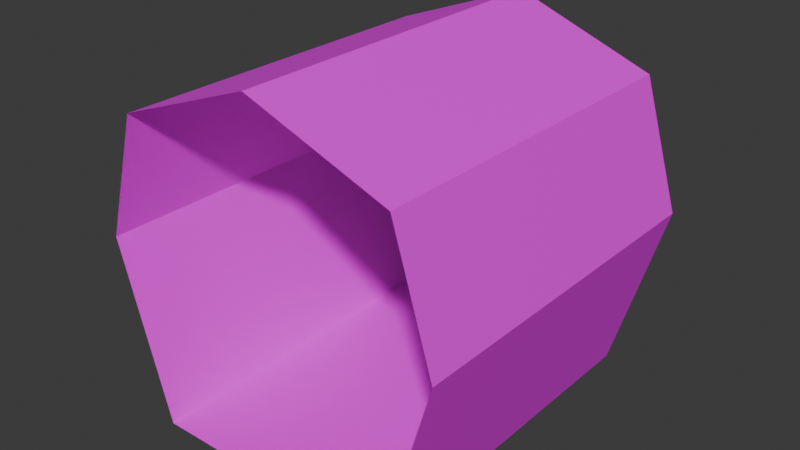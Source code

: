 # Source: hallway.blend  (saved by Blender 4.2.66; exported with 4.5.12 LTS)
import bpy
from mathutils import Matrix  # noqa: F401  (used for matrix-valued properties, if any)

bpy.ops.wm.read_factory_settings(use_empty=True)
scene = bpy.context.scene
scene.name = 'Scene'

# ---- collections
col_collection = bpy.data.collections.new('Collection'); scene.collection.children.link(col_collection)

# ---- images (referenced by path relative to the original .blend; pixels are not part of the script)
import os
ASSET_DIR = os.environ.get("B2B_ASSET_DIR", "")  # directory of the original .blend (textures are referenced by path, not embedded)
HERE = os.path.dirname(os.path.abspath(__file__))  # packed textures are extracted next to this script under _unpacked/

def load_image(name, relpath, width, height, colorspace="sRGB"):
    """Load a texture the original file referenced (path relative to the .blend, or extracted next to this script)."""
    p = next((c for c in (os.path.join(HERE, relpath), os.path.join(ASSET_DIR, relpath)) if relpath and os.path.exists(c)), "")
    if p:
        img = bpy.data.images.load(p, check_existing=True)
        img.name = name
    else:  # same state as the original file: an image datablock whose file is absent (Cycles renders it pink)
        img = bpy.data.images.new(name, width, height)
        img.source = "FILE"
        img.filepath = "//" + (relpath or name)
    img.colorspace_settings.name = colorspace
    return img
img_stonefloortexture_png = load_image('StoneFloorTexture.png', 'textures/StoneFloorTexture.png', 1024, 1024, 'sRGB')
img_rock_brick_texture_png_001 = load_image('rock_brick_texture.png.001', 'textures/rock_brick_texture.png', 1024, 1024, 'sRGB')
img_red_brick_texture_2_jpg = load_image('red_brick_texture_2.jpg', 'textures/red_brick_texture_2.jpg', 1024, 1024, 'sRGB')

# ---- materials (node trees are filled in below, after node groups)
mat_ground = bpy.data.materials.new('ground')
mat_bricks_stone = bpy.data.materials.new('bricks stone')
mat_bricks = bpy.data.materials.new(' bricks')

# ---- material node trees
mat_ground.use_nodes = True; mat_ground.node_tree.nodes.clear()
_N = mat_ground.node_tree.nodes; _L = mat_ground.node_tree.links
n0 = _N.new('ShaderNodeBsdfPrincipled'); n0.name = 'Principled BSDF'; n0.location = (10, 300)
n1 = _N.new('ShaderNodeOutputMaterial'); n1.name = 'Material Output'; n1.location = (300, 300)
n2 = _N.new('ShaderNodeTexImage'); n2.name = 'Image Texture'; n2.location = (-280, 271)
n2.image = img_stonefloortexture_png
_L.new(n0.outputs[0], n1.inputs[0])
_L.new(n2.outputs[0], n0.inputs[0])
n1.is_active_output = True
mat_bricks_stone.use_nodes = True; mat_bricks_stone.node_tree.nodes.clear()
_N = mat_bricks_stone.node_tree.nodes; _L = mat_bricks_stone.node_tree.links
n0 = _N.new('ShaderNodeBsdfPrincipled'); n0.name = 'Principled BSDF'; n0.location = (10, 300)
n1 = _N.new('ShaderNodeOutputMaterial'); n1.name = 'Material Output'; n1.location = (300, 300)
n2 = _N.new('ShaderNodeTexImage'); n2.name = 'Image Texture'; n2.location = (-280, 271)
n2.image = img_rock_brick_texture_png_001
_L.new(n0.outputs[0], n1.inputs[0])
_L.new(n2.outputs[0], n0.inputs[0])
n1.is_active_output = True
mat_bricks.use_nodes = True; mat_bricks.node_tree.nodes.clear()
_N = mat_bricks.node_tree.nodes; _L = mat_bricks.node_tree.links
n0 = _N.new('ShaderNodeBsdfPrincipled'); n0.name = 'Principled BSDF'; n0.location = (10, 300)
n1 = _N.new('ShaderNodeOutputMaterial'); n1.name = 'Material Output'; n1.location = (357, 285)
n2 = _N.new('ShaderNodeTexImage'); n2.name = 'Image Texture'; n2.location = (-280, 271)
n2.image = img_red_brick_texture_2_jpg
_L.new(n0.outputs[0], n1.inputs[0])
_L.new(n2.outputs[0], n0.inputs[0])
n1.is_active_output = True

# ---- world
world_world = bpy.data.worlds.new('World'); scene.world = world_world
world_world.use_nodes = True; world_world.node_tree.nodes.clear()
_N = world_world.node_tree.nodes; _L = world_world.node_tree.links
n0 = _N.new('ShaderNodeOutputWorld'); n0.name = 'World Output'; n0.location = (300, 300)
n1 = _N.new('ShaderNodeBackground'); n1.name = 'Background'; n1.location = (10, 300)
n1.inputs[0].default_value = (0.05088, 0.05088, 0.05088, 1.0)
_L.new(n1.outputs[0], n0.inputs[0])
n0.is_active_output = True
world_world.color = (0.05088, 0.05088, 0.05088)
world_world.sun_shadow_jitter_overblur = 0.0

# ---- meshes
me_cylinder = bpy.data.meshes.new('Cylinder')
me_cylinder.from_pydata([(0.0, 1.0, -1.0), (0.0, 1.0, 1.0), (0.7857, 0.7071, -1.0), (0.7857, 0.7071, 1.0), (1.0, 0.0, -1.0), (1.0, 0.0, 1.0), (0.7071, -1.003, -1.0), (0.7071, -1.003, 1.0), (-0.7071, -1.003, -1.0), (-0.7071, -1.003, 1.0), (-1.0, 0.0, -1.0), (-1.0, 0.0, 1.0), (-0.7857, 0.7071, -1.0), (-0.7857, 0.7071, 1.0)], [], [(0, 2, 3, 1), (2, 4, 5, 3), (4, 6, 7, 5), (8, 10, 11, 9), (6, 8, 9, 7), (10, 12, 13, 11), (12, 0, 1, 13)])
me_cylinder.polygons.foreach_set('material_index', [2, 2, 1, 1, 0, 2, 2])
_uv = me_cylinder.uv_layers.new(name='UVMap')
_uv.uv.foreach_set('vector', [1.003, 0.9951, 0.9999, 0.004254, -0.001424, 0.002912, 0.001291, 0.9977, 0.9995, 0.9983, 0.9971, -0.004563, -0.0001763, 0.00572, 0.002181, 1.005, 1.0, 1.0, 1.0, -0.0002627, 0.0002626, -0.0002627, 0.0002627, 1.0, 1.004, 1.004, 1.004, -0.004263, 0.004263, -0.004263, 0.004263, 1.004, 0.9999, 2.98e-08, 0.0, 0.0, 0.0, 1.0, 0.9999, 1.0, 0.0009953, -0.006435, 0.0006326, 1.001, 0.9993, 1.001, 0.9954, 0.004901, -0.0005895, 0.0003498, 0.0008634, 1.002, 0.9982, 1.006, 0.9981, 0.004313])
me_cylinder.materials.append(mat_ground)
me_cylinder.materials.append(mat_bricks_stone)
me_cylinder.materials.append(mat_bricks)
me_cylinder.update()

# ---- objects
ob_cylinder = bpy.data.objects.new('Cylinder', me_cylinder)

# ---- transforms, parenting, visibility, modifiers, constraints
ob_cylinder.location = (0.0, 0.0, 0.0)
ob_cylinder.rotation_euler = (1.571, 0.0, 0.0)

# ---- collection membership
scene.collection.objects.link(ob_cylinder)

# ---- scene / render settings (as saved in the file)
scene.frame_start = 1; scene.frame_end = 250; scene.frame_set(1)
scene.render.engine = 'BLENDER_EEVEE_NEXT'
bpy.context.view_layer.update()

# ---- added for rendering (the .blend has no active camera and no usable light): camera, sun
cam_auto = bpy.data.cameras.new('AutoCamera')
cam_auto.lens = 50.0
cam_auto.sensor_width = 36.0
cam_auto.clip_end = 1000.0
ob_auto_camera = bpy.data.objects.new('AutoCamera', cam_auto)
scene.collection.objects.link(ob_auto_camera)
ob_auto_camera.location = (3.20676, -3.84812, 2.56383)
ob_auto_camera.rotation_euler = (1.09748, -7.21219e-08, 0.694738)
scene.camera = ob_auto_camera
light_auto_sun = bpy.data.lights.new('AutoSun', 'SUN')
light_auto_sun.energy = 3.0
light_auto_sun.angle = 0.0523599
ob_auto_sun = bpy.data.objects.new('AutoSun', light_auto_sun)
scene.collection.objects.link(ob_auto_sun)
ob_auto_sun.rotation_euler = (0.872665, 0.174533, 0.523599)
bpy.context.view_layer.update()
